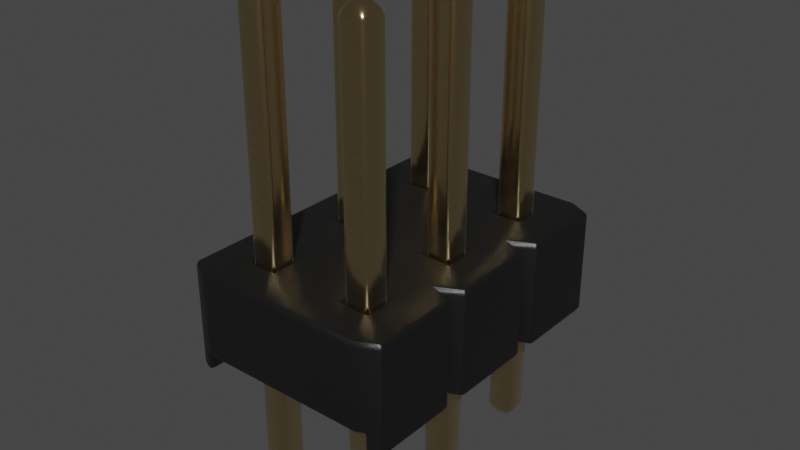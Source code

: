 # Source: PinHeader_2x3_P2.54mm_Drill1.1mm.blend  (saved by Blender 4.1.23; exported with 4.5.12 LTS)
import bpy
from mathutils import Matrix  # noqa: F401  (used for matrix-valued properties, if any)

bpy.ops.wm.read_factory_settings(use_empty=True)
scene = bpy.context.scene
scene.name = 'Scene'

# ---- collections
col_collection = bpy.data.collections.new('Collection'); scene.collection.children.link(col_collection)

# ---- materials (node trees are filled in below, after node groups)
mat_plastic_chip = bpy.data.materials.new('plastic_chip')
mat_plastic_chip.use_transparent_shadow = False
mat_plastic_chip.preview_render_type = 'CUBE'
mat_metal_goldpins_1 = bpy.data.materials.new('metal_goldpins_1')
mat_metal_goldpins_1.alpha_threshold = 0.0
mat_metal_goldpins_1.use_transparent_shadow = False
mat_metal_goldpins_1.preview_render_type = 'CUBE'
mat_metal_goldpins_1.diffuse_color = (0.5, 0.4018, 0.08046, 1.0)
mat_metal_goldpins_1.specular_color = (0.01, 0.05, 0.01)
mat_metal_goldpins_1.roughness = 0.5

# ---- node groups
ng_auto_smooth = bpy.data.node_groups.new('Auto Smooth', 'GeometryNodeTree')
_s = ng_auto_smooth.interface.new_socket(name='Geometry', in_out='OUTPUT', socket_type='NodeSocketGeometry')
_s = ng_auto_smooth.interface.new_socket(name='Geometry', in_out='INPUT', socket_type='NodeSocketGeometry')
_s = ng_auto_smooth.interface.new_socket(name='Angle', in_out='INPUT', socket_type='NodeSocketFloat')
_s.subtype = 'ANGLE'
_s.min_value = 0.0
_s.max_value = 3.142
ng_auto_smooth.is_modifier = True
_N = ng_auto_smooth.nodes; _L = ng_auto_smooth.links
n0 = _N.new('NodeGroupOutput'); n0.name = 'Group Output'; n0.location = (480, -100)
n1 = _N.new('NodeGroupInput'); n1.name = 'Group Input'; n1.location = (-420, -300)
n2 = _N.new('NodeGroupInput'); n2.name = 'Group Input.001'; n2.location = (-60, -100)
n3 = _N.new('GeometryNodeSetShadeSmooth'); n3.name = 'Set Shade Smooth'; n3.location = (120, -100)
n3.domain = 'EDGE'
n4 = _N.new('GeometryNodeSetShadeSmooth'); n4.name = 'Set Shade Smooth.001'; n4.location = (300, -100)
n5 = _N.new('GeometryNodeInputMeshEdgeAngle'); n5.name = 'Edge Angle'; n5.location = (-420, -220)
n6 = _N.new('GeometryNodeInputEdgeSmooth'); n6.name = 'Is Edge Smooth'; n6.location = (-60, -160)
n7 = _N.new('GeometryNodeInputShadeSmooth'); n7.name = 'Is Face Smooth'; n7.location = (-240, -340)
n8 = _N.new('FunctionNodeBooleanMath'); n8.name = 'Boolean Math'; n8.location = (-60, -220)
n9 = _N.new('FunctionNodeCompare'); n9.name = 'Compare'; n9.location = (-240, -180)
n9.operation = 'LESS_EQUAL'
_L.new(n5.outputs[0], n9.inputs[0])
_L.new(n4.outputs[0], n0.inputs[0])
_L.new(n1.outputs[1], n9.inputs[1])
_L.new(n9.outputs[0], n8.inputs[0])
_L.new(n7.outputs[0], n8.inputs[1])
_L.new(n2.outputs[0], n3.inputs[0])
_L.new(n6.outputs[0], n3.inputs[1])
_L.new(n3.outputs[0], n4.inputs[0])
_L.new(n8.outputs[0], n3.inputs[2])
n0.is_active_output = True

# ---- material node trees
mat_plastic_chip.use_nodes = True; mat_plastic_chip.node_tree.nodes.clear()
_N = mat_plastic_chip.node_tree.nodes; _L = mat_plastic_chip.node_tree.links
n0 = _N.new('ShaderNodeBsdfPrincipled'); n0.name = 'Principled BSDF'; n0.location = (10, 300)
n0.distribution = 'GGX'
n0.subsurface_method = 'BURLEY'
n0.inputs[0].default_value = (0.009312, 0.009312, 0.009312, 1.0)
n0.inputs[1].default_value = 0.1372
n0.inputs[2].default_value = 0.3706
n0.inputs[3].default_value = 1.45
n0.inputs[27].default_value = (0.0, 0.0, 0.0, 1.0)
n0.inputs[28].default_value = 1.0
n1 = _N.new('ShaderNodeOutputMaterial'); n1.name = 'Material Output'; n1.location = (300, 300)
n2 = _N.new('ShaderNodeTexNoise'); n2.name = 'Noise Texture'; n2.location = (-893, 54)
n2.inputs[2].default_value = 200.0
n2.inputs[3].default_value = 3.6
n2.inputs[4].default_value = 0.8375
n3 = _N.new('ShaderNodeBump'); n3.name = 'Bump'; n3.location = (-604, -53)
n3.inputs[0].default_value = 0.08
n3.inputs[1].default_value = 1.0
n3.inputs[2].default_value = 1.0
_L.new(n0.outputs[0], n1.inputs[0])
_L.new(n2.outputs[0], n3.inputs[3])
_L.new(n3.outputs[0], n0.inputs[5])
n1.is_active_output = True
mat_metal_goldpins_1.use_nodes = True; mat_metal_goldpins_1.node_tree.nodes.clear()
_N = mat_metal_goldpins_1.node_tree.nodes; _L = mat_metal_goldpins_1.node_tree.links
n0 = _N.new('ShaderNodeOutputMaterial'); n0.name = 'Material Output'; n0.location = (398, 300)
n1 = _N.new('ShaderNodeBsdfPrincipled'); n1.name = 'Principled BSDF'; n1.location = (108, 300)
n1.distribution = 'GGX'
n1.subsurface_method = 'BURLEY'
n1.inputs[1].default_value = 1.0
n1.inputs[2].default_value = 0.1841
n1.inputs[3].default_value = 1.45
n1.inputs[8].default_value = 1.0
n1.inputs[10].default_value = 0.02727
n1.inputs[13].default_value = 0.475
n1.inputs[20].default_value = 0.2891
n1.inputs[24].default_value = 0.03545
n1.inputs[27].default_value = (0.0, 0.0, 0.0, 1.0)
n1.inputs[28].default_value = 1.0
n2 = _N.new('ShaderNodeMapping'); n2.name = 'Mapping'; n2.location = (-783, 233)
n2.vector_type = 'VECTOR'
n2.inputs[3].default_value = (29.8, 40.0, 1.0)
n3 = _N.new('ShaderNodeTexCoord'); n3.name = 'Texture Coordinate'; n3.location = (-1071, 295)
n4 = _N.new('ShaderNodeTexNoise'); n4.name = 'Noise Texture'; n4.location = (-553, 188)
n4.inputs[3].default_value = 13.2
n4.inputs[4].default_value = 0.8833
n4.inputs[8].default_value = 4.0
n5 = _N.new('ShaderNodeValToRGB'); n5.name = 'ColorRamp'; n5.location = (-286, 264)
while len(n5.color_ramp.elements) > 1: n5.color_ramp.elements.remove(n5.color_ramp.elements[-1])
n5.color_ramp.elements[0].position = 0.3295; n5.color_ramp.elements[0].color = (0.9756, 0.7616, 0.4151, 1.0)
_e = n5.color_ramp.elements.new(0.8); _e.color = (0.2997, 0.2211, 0.05513, 1.0)
n6 = _N.new('ShaderNodeMix'); n6.name = 'Mix'; n6.location = (-62, 180)
n6.data_type = 'RGBA'
n6.inputs[0].default_value = 0.02727
n6.inputs[7].default_value = (0.5518, 0.2626, 0.03915, 1.0)
_L.new(n1.outputs[0], n0.inputs[0])
_L.new(n2.outputs[0], n4.inputs[0])
_L.new(n3.outputs[0], n2.inputs[0])
_L.new(n4.outputs[0], n5.inputs[0])
_L.new(n5.outputs[0], n6.inputs[6])
_L.new(n6.outputs[2], n1.inputs[0])
n0.is_active_output = True

# ---- world
world_world = bpy.data.worlds.new('World'); scene.world = world_world
world_world.use_nodes = True; world_world.node_tree.nodes.clear()
_N = world_world.node_tree.nodes; _L = world_world.node_tree.links
n0 = _N.new('ShaderNodeOutputWorld'); n0.name = 'World Output'; n0.location = (300, 300)
n1 = _N.new('ShaderNodeBackground'); n1.name = 'Background'; n1.location = (10, 300)
n1.inputs[0].default_value = (0.05088, 0.05088, 0.05088, 1.0)
_L.new(n1.outputs[0], n0.inputs[0])
n0.is_active_output = True
world_world.color = (0.05088, 0.05088, 0.05088)
world_world.use_sun_shadow = False
world_world.sun_shadow_jitter_overblur = 0.0

# ---- meshes
me_shape_9_indexedfaceset = bpy.data.meshes.new('SHAPE_9_IndexedFaceSet')
me_shape_9_indexedfaceset.from_pydata([(2.5, 0.1842, 0.3031), (2.5, 1.012, 0.3031), (2.5, 1.012, -1.303), (2.5, 0.1842, -1.303), (2.402, 1.012, 0.5), (2.402, 1.012, -1.5), (0.4016, 1.012, -1.5), (-0.4016, 1.012, -1.5), (-0.5, 1.012, -1.303), (-0.4016, 1.012, 0.5), (0.4016, 1.012, 0.5), (0.5, 1.012, 0.3031), (1.402, 1.012, 0.5), (0.126, 1.012, -0.874), (1.126, 1.012, -0.874), (0.874, 1.012, -0.874), (1.874, 1.012, -1.126), (2.126, 1.012, -1.126), (-0.5, 0.1842, 0.3031), (-0.4685, 0.1842, -1.366), (0.5, 0.1842, -1.303), (0.5, 0.1842, 0.3031), (1.874, 0.1842, 0.126), (1.126, 0.1842, -0.126), (0.126, 0.1842, -0.126), (-0.126, 0.1842, -0.126), (-0.126, 0.1842, -0.874), (0.126, 0.1842, -0.874), (1.874, 0.1842, -0.874), (-0.4016, 0.01181, 0.5), (0.4016, 0.01181, 0.5), (1.469, 0.01181, 0.3661), (1.402, 0.01181, 0.5), (2.469, 0.01181, 0.3661), (1.469, 0.01181, -1.366), (0.5315, 0.01181, -1.366), (0.5984, 0.01181, -1.5), (0.4685, 0.01181, -1.366), (0.4016, 0.01181, -1.5), (-0.4685, 0.01181, -1.366), (-0.4016, 0.01181, -1.5), (-0.5, 0.1842, -1.303), (-0.4685, 0.01181, 0.3661), (-0.5, 1.012, 0.3031), (0.5315, 0.1842, 0.3661), (0.5984, 0.01181, 0.5), (1.469, 0.1842, 0.3661), (1.5, 1.012, 0.3031), (1.5, 0.1842, 0.3031), (1.531, 0.1842, 0.3661), (1.598, 0.01181, 0.5), (1.598, 1.012, 0.5), (2.402, 0.01181, 0.5), (0.5, 1.012, -1.303), (0.5984, 1.012, -1.5), (1.5, 0.1842, -1.303), (1.5, 1.012, -1.303), (1.469, 0.1842, -1.366), (1.402, 0.01181, -1.5), (1.531, 0.01181, -1.366), (1.531, 0.1842, -1.366), (1.598, 1.012, -1.5), (1.598, 0.01181, -1.5), (2.469, 0.1842, -1.366), (2.469, 0.01181, -1.366), (2.402, 0.01181, -1.5), (0.5984, 1.012, 0.5), (1.402, 1.012, -1.5), (-0.4685, 0.1842, 0.3661), (0.4685, 0.1842, 0.3661), (0.4685, 0.01181, 0.3661), (0.5315, 0.01181, 0.3661), (2.469, 0.1842, 0.3661), (1.531, 0.01181, 0.3661), (0.4685, 0.1842, -1.366), (0.5315, 0.1842, -1.366), (0.126, 0.1842, 0.126), (0.126, 1.012, -0.126), (-0.126, 0.1842, 0.126), (0.126, 1.012, 0.126), (-0.126, 1.012, 0.126), (-0.126, 1.012, -0.126), (0.126, 1.012, -1.126), (-0.126, 1.012, -0.874), (-0.126, 0.1842, -1.126), (0.126, 0.1842, -1.126), (-0.126, 1.012, -1.126), (1.126, 1.012, 0.126), (1.126, 0.1842, 0.126), (0.874, 0.1842, -0.126), (0.874, 1.012, 0.126), (0.874, 0.1842, 0.126), (1.126, 1.012, -0.126), (0.874, 1.012, -0.126), (0.874, 0.1842, -0.874), (1.126, 0.1842, -0.874), (0.874, 0.1842, -1.126), (0.874, 1.012, -1.126), (1.126, 0.1842, -1.126), (1.126, 1.012, -1.126), (2.126, 0.1842, 0.126), (2.126, 1.012, 0.126), (2.126, 1.012, -0.126), (2.126, 0.1842, -0.126), (1.874, 1.012, 0.126), (1.874, 1.012, -0.126), (1.874, 0.1842, -0.126), (2.126, 0.1842, -0.874), (2.126, 1.012, -0.874), (2.126, 0.1842, -1.126), (1.874, 1.012, -0.874), (1.874, 0.1842, -1.126), (0.04724, -1.169, 0.04724), (-0.126, 3.295, -0.126), (-0.126, 3.295, 0.126), (-0.04724, 3.374, -0.04724), (0.04724, 3.374, -0.04724), (0.126, 3.295, -0.126), (-0.126, -1.091, -0.126), (0.04724, 3.374, 0.04724), (-0.04724, 3.374, 0.04724), (0.126, 3.295, 0.126), (-0.04724, -1.169, -0.04724), (0.04724, -1.169, -0.04724), (0.126, -1.091, -0.126), (-0.126, -1.091, 0.126), (-0.04724, -1.169, 0.04724), (0.126, -1.091, 0.126), (-0.126, 3.295, -0.874), (0.126, -1.091, -0.874), (0.126, 3.295, -0.874), (0.126, -1.091, -1.126), (-0.04724, 3.374, -1.047), (-0.04724, 3.374, -0.9528), (0.04724, 3.374, -0.9528), (0.04724, 3.374, -1.047), (-0.126, 3.295, -1.126), (0.126, 3.295, -1.126), (-0.126, -1.091, -1.126), (0.04724, -1.169, -1.047), (0.04724, -1.169, -0.9528), (-0.04724, -1.169, -0.9528), (-0.04724, -1.169, -1.047), (-0.126, -1.091, -0.874), (0.9528, -1.169, -0.04724), (0.9528, -1.169, 0.04724), (0.874, -1.091, -0.126), (0.874, -1.091, 0.126), (0.9528, 3.374, 0.04724), (0.9528, 3.374, -0.04724), (1.126, -1.091, 0.126), (0.874, 3.295, -0.126), (1.126, 3.295, 0.126), (0.874, 3.295, 0.126), (1.047, 3.374, 0.04724), (1.047, 3.374, -0.04724), (1.126, 3.295, -0.126), (1.126, -1.091, -0.126), (1.047, -1.169, -0.04724), (1.047, -1.169, 0.04724), (0.9528, -1.169, -1.047), (0.874, -1.091, -1.126), (0.874, 3.295, -0.874), (0.9528, 3.374, -1.047), (0.874, 3.295, -1.126), (0.874, -1.091, -0.874), (0.9528, 3.374, -0.9528), (1.047, 3.374, -0.9528), (1.126, 3.295, -1.126), (1.126, 3.295, -0.874), (1.047, 3.374, -1.047), (1.126, -1.091, -1.126), (1.047, -1.169, -1.047), (1.047, -1.169, -0.9528), (0.9528, -1.169, -0.9528), (1.126, -1.091, -0.874), (2.047, 3.374, 0.04724), (2.126, 3.295, -0.126), (1.874, -1.091, 0.126), (1.874, 3.295, 0.126), (2.126, 3.295, 0.126), (1.953, 3.374, 0.04724), (2.047, 3.374, -0.04724), (1.874, 3.295, -0.126), (1.953, 3.374, -0.04724), (1.953, -1.169, -0.04724), (2.047, -1.169, -0.04724), (2.126, -1.091, 0.126), (2.126, -1.091, -0.126), (1.874, -1.091, -0.126), (2.047, -1.169, 0.04724), (1.953, -1.169, 0.04724), (1.953, -1.169, -0.9528), (1.874, 3.295, -1.126), (2.126, 3.295, -0.874), (1.874, -1.091, -1.126), (2.126, 3.295, -1.126), (1.874, 3.295, -0.874), (1.953, 3.374, -1.047), (1.953, 3.374, -0.9528), (2.047, 3.374, -0.9528), (2.047, 3.374, -1.047), (2.047, -1.169, -1.047), (2.126, -1.091, -0.874), (2.126, -1.091, -1.126), (1.953, -1.169, -1.047), (2.047, -1.169, -0.9528), (1.874, -1.091, -0.874)], [], [(1, 3, 2), (1, 0, 3), (86, 7, 8), (83, 86, 8), (82, 6, 7), (82, 7, 86), (53, 6, 82), (13, 53, 82), (97, 54, 53), (43, 83, 8), (43, 81, 83), (15, 97, 53), (15, 53, 13), (77, 13, 83), (77, 83, 81), (77, 15, 13), (99, 67, 54), (99, 54, 97), (80, 81, 43), (9, 80, 43), (56, 67, 99), (14, 56, 99), (79, 80, 9), (16, 61, 56), (93, 15, 77), (11, 77, 79), (11, 93, 77), (10, 11, 79), (10, 79, 9), (17, 5, 61), (17, 61, 16), (110, 16, 56), (110, 56, 14), (92, 14, 15), (92, 15, 93), (90, 93, 11), (66, 90, 11), (2, 5, 17), (108, 2, 17), (87, 90, 66), (105, 14, 92), (105, 110, 14), (47, 105, 92), (47, 92, 87), (12, 87, 66), (12, 47, 87), (102, 110, 105), (102, 108, 110), (104, 105, 47), (51, 104, 47), (101, 104, 51), (1, 2, 108), (1, 108, 102), (1, 102, 101), (4, 1, 101), (4, 101, 51), (78, 68, 18), (25, 78, 18), (69, 78, 76), (69, 68, 78), (21, 69, 76), (24, 21, 76), (91, 44, 21), (26, 25, 18), (41, 26, 18), (89, 91, 21), (89, 21, 24), (88, 44, 91), (84, 41, 19), (84, 26, 41), (27, 24, 25), (27, 25, 26), (46, 44, 88), (48, 46, 88), (85, 84, 19), (23, 48, 88), (22, 49, 48), (94, 23, 89), (94, 89, 24), (94, 24, 27), (20, 27, 85), (20, 94, 27), (74, 85, 19), (74, 20, 85), (100, 49, 22), (106, 22, 48), (106, 48, 23), (96, 94, 20), (96, 20, 75), (95, 23, 94), (72, 49, 100), (0, 72, 100), (103, 0, 100), (28, 106, 23), (28, 23, 95), (55, 95, 98), (55, 28, 95), (57, 55, 98), (57, 98, 96), (57, 96, 75), (107, 106, 28), (107, 103, 106), (111, 55, 60), (111, 28, 55), (109, 111, 60), (3, 0, 103), (3, 103, 107), (3, 107, 109), (63, 109, 60), (63, 3, 109), (30, 29, 42), (70, 30, 42), (31, 45, 71), (31, 32, 45), (52, 50, 73), (33, 52, 73), (64, 59, 62), (65, 64, 62), (58, 34, 35), (58, 35, 36), (38, 37, 39), (38, 39, 40), (43, 8, 41), (43, 41, 18), (68, 42, 29), (43, 18, 68), (9, 43, 68), (9, 68, 29), (69, 30, 70), (10, 30, 69), (11, 69, 21), (11, 10, 69), (44, 71, 45), (11, 21, 44), (66, 11, 44), (66, 44, 45), (46, 32, 31), (12, 32, 46), (47, 46, 48), (47, 12, 46), (49, 73, 50), (47, 48, 49), (51, 47, 49), (51, 49, 50), (72, 52, 33), (4, 52, 72), (1, 72, 0), (1, 4, 72), (19, 41, 8), (19, 8, 7), (40, 39, 19), (40, 19, 7), (74, 6, 53), (38, 6, 74), (20, 74, 53), (37, 38, 74), (75, 20, 53), (75, 53, 54), (36, 35, 75), (36, 75, 54), (57, 67, 56), (58, 67, 57), (55, 57, 56), (34, 58, 57), (60, 55, 56), (60, 56, 61), (62, 59, 60), (62, 60, 61), (63, 5, 2), (65, 5, 63), (3, 63, 2), (64, 65, 63), (52, 4, 51), (52, 51, 50), (32, 12, 66), (32, 66, 45), (29, 10, 9), (30, 10, 29), (65, 61, 5), (62, 61, 65), (36, 54, 67), (36, 67, 58), (40, 7, 6), (40, 6, 38), (70, 42, 68), (69, 70, 68), (31, 71, 44), (46, 31, 44), (33, 73, 49), (72, 33, 49), (74, 19, 39), (37, 74, 39), (57, 75, 35), (34, 57, 35), (63, 60, 59), (64, 63, 59), (79, 77, 24), (79, 24, 76), (80, 79, 76), (80, 76, 78), (81, 80, 78), (81, 78, 25), (24, 77, 81), (24, 81, 25), (13, 82, 85), (13, 85, 27), (83, 13, 27), (83, 27, 26), (86, 83, 26), (86, 26, 84), (85, 82, 86), (85, 86, 84), (87, 92, 23), (87, 23, 88), (90, 87, 88), (90, 88, 91), (93, 90, 91), (93, 91, 89), (23, 92, 93), (23, 93, 89), (14, 99, 98), (14, 98, 95), (15, 14, 95), (15, 95, 94), (97, 15, 94), (97, 94, 96), (98, 99, 97), (98, 97, 96), (101, 102, 103), (101, 103, 100), (104, 101, 100), (104, 100, 22), (105, 104, 22), (105, 22, 106), (103, 102, 105), (103, 105, 106), (108, 17, 109), (108, 109, 107), (110, 108, 107), (110, 107, 28), (16, 110, 28), (16, 28, 111), (109, 17, 16), (109, 16, 111), (119, 116, 115, 120), (127, 124, 117, 121), (117, 124, 118, 113), (128, 136, 138, 143), (121, 114, 125, 127), (139, 140, 141, 142), (119, 121, 117, 116), (126, 125, 118, 122), (117, 113, 115, 116), (123, 122, 118, 124), (125, 126, 112, 127), (179, 181, 184, 183), (178, 191, 190, 187), (130, 134, 133, 128), (134, 135, 132, 133), (129, 131, 137, 130), (137, 131, 138, 136), (153, 151, 146, 147), (130, 128, 143, 129), (158, 159, 145, 144), (134, 130, 137, 135), (137, 136, 132, 135), (152, 154, 148, 153), (139, 131, 129, 140), (172, 160, 161, 171), (143, 141, 140, 129), (172, 171, 175, 173), (154, 152, 156, 155), (154, 155, 149, 148), (150, 157, 156, 152), (156, 157, 146, 151), (175, 171, 168, 169), (152, 153, 147, 150), (172, 173, 174, 160), (153, 148, 149, 151), (156, 151, 149, 155), (158, 157, 150, 159), (158, 144, 146, 157), (147, 145, 159, 150), (168, 164, 163, 170), (121, 119, 120, 114), (169, 167, 166, 162), (167, 170, 163, 166), (114, 113, 118, 125), (168, 171, 161, 164), (179, 183, 189, 178), (169, 162, 165, 175), (186, 190, 191, 185), (162, 166, 163, 164), (167, 169, 168, 170), (180, 176, 181, 179), (174, 165, 161, 160), (191, 178, 189, 185), (196, 193, 198, 201), (165, 174, 173, 175), (176, 180, 177, 182), (176, 182, 184, 181), (187, 188, 177, 180), (177, 188, 189, 183), (197, 193, 195, 207), (180, 179, 178, 187), (202, 206, 192, 205), (128, 133, 132, 136), (202, 205, 195, 204), (186, 185, 189, 188), (141, 143, 138, 142), (186, 188, 187, 190), (194, 200, 199, 197), (123, 124, 127, 112), (177, 183, 184, 182), (200, 201, 198, 199), (203, 204, 196, 194), (194, 197, 207, 203), (197, 199, 198, 193), (123, 112, 126, 122), (162, 164, 161, 165), (200, 194, 196, 201), (139, 142, 138, 131), (114, 120, 115, 113), (202, 204, 203, 206), (192, 207, 195, 205), (207, 192, 206, 203), (145, 147, 146, 144), (196, 204, 195, 193)])
me_shape_9_indexedfaceset.polygons.foreach_set('use_smooth', [True] * 328)
me_shape_9_indexedfaceset.polygons.foreach_set('material_index', [0, 0, 0, 0, 0, 0, 0, 0, 0, 0, 0, 0, 0, 0, 0, 0, 0, 0, 0, 0, 0, 0, 0, 0, 0, 0, 0, 0, 0, 0, 0, 0, 0, 0, 0, 0, 0, 0, 0, 0, 0, 0, 0, 0, 0, 0, 0, 0, 0, 0, 0, 0, 0, 0, 0, 0, 0, 0, 0, 0, 0, 0, 0, 0, 0, 0, 0, 0, 0, 0, 0, 0, 0, 0, 0, 0, 0, 0, 0, 0, 0, 0, 0, 0, 0, 0, 0, 0, 0, 0, 0, 0, 0, 0, 0, 0, 0, 0, 0, 0, 0, 0, 0, 0, 0, 0, 0, 0, 0, 0, 0, 0, 0, 0, 0, 0, 0, 0, 0, 0, 0, 0, 0, 0, 0, 0, 0, 0, 0, 0, 0, 0, 0, 0, 0, 0, 0, 0, 0, 0, 0, 0, 0, 0, 0, 0, 0, 0, 0, 0, 0, 0, 0, 0, 0, 0, 0, 0, 0, 0, 0, 0, 0, 0, 0, 0, 0, 0, 0, 0, 0, 0, 0, 0, 0, 0, 0, 0, 0, 0, 0, 0, 0, 0, 0, 0, 0, 0, 0, 0, 0, 0, 0, 0, 0, 0, 0, 0, 0, 0, 0, 0, 0, 0, 0, 0, 0, 0, 0, 0, 0, 0, 0, 0, 0, 0, 0, 0, 0, 0, 0, 0, 0, 0, 0, 0, 0, 0, 0, 0, 0, 0, 0, 0, 0, 0, 0, 0, 0, 0, 0, 0, 0, 0, 1, 1, 1, 1, 1, 1, 1, 1, 1, 1, 1, 1, 1, 1, 1, 1, 1, 1, 1, 1, 1, 1, 1, 1, 1, 1, 1, 1, 1, 1, 1, 1, 1, 1, 1, 1, 1, 1, 1, 1, 1, 1, 1, 1, 1, 1, 1, 1, 1, 1, 1, 1, 1, 1, 1, 1, 1, 1, 1, 1, 1, 1, 1, 1, 1, 1, 1, 1, 1, 1, 1, 1, 1, 1, 1, 1, 1, 1, 1, 1, 1, 1, 1, 1])
_k = set([(113, 118), (114, 125), (117, 124), (121, 127), (128, 143), (129, 130), (131, 137), (136, 138), (146, 151), (147, 153), (150, 152), (156, 157), (161, 164), (162, 165), (168, 171), (169, 175), (177, 188), (178, 179), (180, 187), (183, 189), (193, 195), (194, 203), (196, 204), (197, 207)])
me_shape_9_indexedfaceset.attributes.new('sharp_edge', 'BOOLEAN', 'EDGE').data.foreach_set('value', [ (min(e.vertices), max(e.vertices)) in _k for e in me_shape_9_indexedfaceset.edges])
_uv = me_shape_9_indexedfaceset.uv_layers.new(name='UVMap')
_uv.uv.foreach_set('vector', [1.0, 1.0, 0.0, 0.0, 0.0, 1.0, 1.0, 1.0, 1.0, 0.0, 0.0, 0.0, 0.1247, 0.187, 0.03281, 0.0, 0.0, 0.09843, 0.1247, 0.313, 0.1247, 0.187, 0.0, 0.09843, 0.2087, 0.187, 0.3005, 0.0, 0.03281, 0.0, 0.2087, 0.187, 0.03281, 0.0, 0.1247, 0.187, 0.3333, 0.09843, 0.3005, 0.0, 0.2087, 0.187, 0.2087, 0.313, 0.3333, 0.09843, 0.2087, 0.187, 0.458, 0.187, 0.3661, 0.0, 0.3333, 0.09843, 0.0, 0.9016, 0.1247, 0.313, 0.0, 0.09843, 0.0, 0.9016, 0.1247, 0.687, 0.1247, 0.313, 0.458, 0.313, 0.458, 0.187, 0.3333, 0.09843, 0.458, 0.313, 0.3333, 0.09843, 0.2087, 0.313, 0.2087, 0.687, 0.2087, 0.313, 0.1247, 0.313, 0.2087, 0.687, 0.1247, 0.313, 0.1247, 0.687, 0.2087, 0.687, 0.458, 0.313, 0.2087, 0.313, 0.542, 0.187, 0.6339, 0.0, 0.3661, 0.0, 0.542, 0.187, 0.3661, 0.0, 0.458, 0.187, 0.1247, 0.813, 0.1247, 0.687, 0.0, 0.9016, 0.03281, 1.0, 0.1247, 0.813, 0.0, 0.9016, 0.6667, 0.09843, 0.6339, 0.0, 0.542, 0.187, 0.542, 0.313, 0.6667, 0.09843, 0.542, 0.187, 0.2087, 0.813, 0.1247, 0.813, 0.03281, 1.0, 0.7913, 0.187, 0.6995, 0.0, 0.6667, 0.09843, 0.458, 0.687, 0.458, 0.313, 0.2087, 0.687, 0.3333, 0.9016, 0.2087, 0.687, 0.2087, 0.813, 0.3333, 0.9016, 0.458, 0.687, 0.2087, 0.687, 0.3005, 1.0, 0.3333, 0.9016, 0.2087, 0.813, 0.3005, 1.0, 0.2087, 0.813, 0.03281, 1.0, 0.8753, 0.187, 0.9672, 0.0, 0.6995, 0.0, 0.8753, 0.187, 0.6995, 0.0, 0.7913, 0.187, 0.7913, 0.313, 0.7913, 0.187, 0.6667, 0.09843, 0.7913, 0.313, 0.6667, 0.09843, 0.542, 0.313, 0.542, 0.687, 0.542, 0.313, 0.458, 0.313, 0.542, 0.687, 0.458, 0.313, 0.458, 0.687, 0.458, 0.813, 0.458, 0.687, 0.3333, 0.9016, 0.3661, 1.0, 0.458, 0.813, 0.3333, 0.9016, 1.0, 0.09843, 0.9672, 0.0, 0.8753, 0.187, 0.8753, 0.313, 1.0, 0.09843, 0.8753, 0.187, 0.542, 0.813, 0.458, 0.813, 0.3661, 1.0, 0.7913, 0.687, 0.542, 0.313, 0.542, 0.687, 0.7913, 0.687, 0.7913, 0.313, 0.542, 0.313, 0.6667, 0.9016, 0.7913, 0.687, 0.542, 0.687, 0.6667, 0.9016, 0.542, 0.687, 0.542, 0.813, 0.6339, 1.0, 0.542, 0.813, 0.3661, 1.0, 0.6339, 1.0, 0.6667, 0.9016, 0.542, 0.813, 0.8753, 0.687, 0.7913, 0.313, 0.7913, 0.687, 0.8753, 0.687, 0.8753, 0.313, 0.7913, 0.313, 0.7913, 0.813, 0.7913, 0.687, 0.6667, 0.9016, 0.6995, 1.0, 0.7913, 0.813, 0.6667, 0.9016, 0.8753, 0.813, 0.7913, 0.813, 0.6995, 1.0, 1.0, 0.9016, 1.0, 0.09843, 0.8753, 0.313, 1.0, 0.9016, 0.8753, 0.313, 0.8753, 0.687, 1.0, 0.9016, 0.8753, 0.687, 0.8753, 0.813, 0.9672, 1.0, 1.0, 0.9016, 0.8753, 0.813, 0.9672, 1.0, 0.8753, 0.813, 0.6995, 1.0, 0.1247, 0.8614, 0.0105, 1.0, 0.0, 0.9636, 0.1247, 0.7159, 0.1247, 0.8614, 0.0, 0.9636, 0.3228, 1.0, 0.1247, 0.8614, 0.2087, 0.8614, 0.3228, 1.0, 0.0105, 1.0, 0.1247, 0.8614, 0.3333, 0.9636, 0.3228, 1.0, 0.2087, 0.8614, 0.2087, 0.7159, 0.3333, 0.9636, 0.2087, 0.8614, 0.458, 0.8614, 0.3438, 1.0, 0.3333, 0.9636, 0.1247, 0.2841, 0.1247, 0.7159, 0.0, 0.9636, 0.0, 0.03636, 0.1247, 0.2841, 0.0, 0.9636, 0.458, 0.7159, 0.458, 0.8614, 0.3333, 0.9636, 0.458, 0.7159, 0.3333, 0.9636, 0.2087, 0.7159, 0.542, 0.8614, 0.3438, 1.0, 0.458, 0.8614, 0.1247, 0.1386, 0.0, 0.03636, 0.0105, 0.0, 0.1247, 0.1386, 0.1247, 0.2841, 0.0, 0.03636, 0.2087, 0.2841, 0.2087, 0.7159, 0.1247, 0.7159, 0.2087, 0.2841, 0.1247, 0.7159, 0.1247, 0.2841, 0.6562, 1.0, 0.3438, 1.0, 0.542, 0.8614, 0.6667, 0.9636, 0.6562, 1.0, 0.542, 0.8614, 0.2087, 0.1386, 0.1247, 0.1386, 0.0105, 0.0, 0.542, 0.7159, 0.6667, 0.9636, 0.542, 0.8614, 0.7913, 0.8614, 0.6772, 1.0, 0.6667, 0.9636, 0.458, 0.2841, 0.542, 0.7159, 0.458, 0.7159, 0.458, 0.2841, 0.458, 0.7159, 0.2087, 0.7159, 0.458, 0.2841, 0.2087, 0.7159, 0.2087, 0.2841, 0.3333, 0.03636, 0.2087, 0.2841, 0.2087, 0.1386, 0.3333, 0.03636, 0.458, 0.2841, 0.2087, 0.2841, 0.3228, 0.0, 0.2087, 0.1386, 0.0105, 0.0, 0.3228, 0.0, 0.3333, 0.03636, 0.2087, 0.1386, 0.8753, 0.8614, 0.6772, 1.0, 0.7913, 0.8614, 0.7913, 0.7159, 0.7913, 0.8614, 0.6667, 0.9636, 0.7913, 0.7159, 0.6667, 0.9636, 0.542, 0.7159, 0.458, 0.1386, 0.458, 0.2841, 0.3333, 0.03636, 0.458, 0.1386, 0.3333, 0.03636, 0.3438, 0.0, 0.542, 0.2841, 0.542, 0.7159, 0.458, 0.2841, 0.9895, 1.0, 0.6772, 1.0, 0.8753, 0.8614, 1.0, 0.9636, 0.9895, 1.0, 0.8753, 0.8614, 0.8753, 0.7159, 1.0, 0.9636, 0.8753, 0.8614, 0.7913, 0.2841, 0.7913, 0.7159, 0.542, 0.7159, 0.7913, 0.2841, 0.542, 0.7159, 0.542, 0.2841, 0.6667, 0.03636, 0.542, 0.2841, 0.542, 0.1386, 0.6667, 0.03636, 0.7913, 0.2841, 0.542, 0.2841, 0.6562, 0.0, 0.6667, 0.03636, 0.542, 0.1386, 0.6562, 0.0, 0.542, 0.1386, 0.458, 0.1386, 0.6562, 0.0, 0.458, 0.1386, 0.3438, 0.0, 0.8753, 0.2841, 0.7913, 0.7159, 0.7913, 0.2841, 0.8753, 0.2841, 0.8753, 0.7159, 0.7913, 0.7159, 0.7913, 0.1386, 0.6667, 0.03636, 0.6772, 0.0, 0.7913, 0.1386, 0.7913, 0.2841, 0.6667, 0.03636, 0.8753, 0.1386, 0.7913, 0.1386, 0.6772, 0.0, 1.0, 0.03636, 1.0, 0.9636, 0.8753, 0.7159, 1.0, 0.03636, 0.8753, 0.7159, 0.8753, 0.2841, 1.0, 0.03636, 0.8753, 0.2841, 0.8753, 0.1386, 0.9895, 0.0, 0.8753, 0.1386, 0.6772, 0.0, 0.9895, 0.0, 1.0, 0.03636, 0.8753, 0.1386, 0.9286, 1.0, 0.07143, 1.0, 0.0, 0.0, 1.0, 0.0, 0.9286, 1.0, 0.0, 0.0, 1.0, 0.0, 0.07143, 1.0, 0.0, 0.0, 1.0, 0.0, 0.9286, 1.0, 0.07143, 1.0, 0.9286, 1.0, 0.07143, 1.0, 0.0, 0.0, 1.0, 0.0, 0.9286, 1.0, 0.0, 0.0, 1.0, 1.0, 0.0, 1.0, 0.07143, 0.0, 0.9286, 0.0, 1.0, 1.0, 0.07143, 0.0, 0.9286, 0.0, 1.0, 1.0, 0.0, 1.0, 0.9286, 0.0, 0.0, 1.0, 0.07143, 0.0, 0.9286, 0.0, 1.0, 1.0, 0.0, 1.0, 0.9286, 0.0, 0.0, 1.0, 0.07143, 0.0, 1.0, 1.0, 0.0, 1.0, 0.0, 0.0, 1.0, 1.0, 0.0, 0.0, 1.0, 0.0, 0.1724, 0.32, 0.0, 0.32, 0.0, 1.0, 1.0, 0.0, 0.1724, 0.0, 0.1724, 0.32, 1.0, 1.0, 1.0, 0.0, 0.1724, 0.32, 1.0, 1.0, 0.1724, 0.32, 0.0, 1.0, 0.1724, 0.32, 0.0, 1.0, 0.0, 0.32, 1.0, 1.0, 0.0, 1.0, 0.1724, 0.32, 1.0, 0.0, 0.1724, 0.32, 0.1724, 0.0, 1.0, 0.0, 1.0, 1.0, 0.1724, 0.32, 0.1724, 0.32, 0.0, 0.32, 0.0, 1.0, 1.0, 0.0, 0.1724, 0.0, 0.1724, 0.32, 1.0, 1.0, 1.0, 0.0, 0.1724, 0.32, 1.0, 1.0, 0.1724, 0.32, 0.0, 1.0, 0.1724, 0.32, 0.0, 1.0, 0.0, 0.32, 1.0, 1.0, 0.0, 1.0, 0.1724, 0.32, 1.0, 0.0, 0.1724, 0.32, 0.1724, 0.0, 1.0, 0.0, 1.0, 1.0, 0.1724, 0.32, 0.1724, 0.32, 0.0, 0.32, 0.0, 1.0, 1.0, 0.0, 0.1724, 0.0, 0.1724, 0.32, 1.0, 1.0, 1.0, 0.0, 0.1724, 0.32, 1.0, 1.0, 0.1724, 0.32, 0.0, 1.0, 0.1724, 0.32, 0.0, 1.0, 0.0, 0.32, 1.0, 1.0, 0.0, 1.0, 0.1724, 0.32, 1.0, 0.0, 0.1724, 0.32, 0.1724, 0.0, 1.0, 0.0, 1.0, 1.0, 0.1724, 0.32, 0.1724, 0.68, 0.1724, 1.0, 1.0, 1.0, 0.1724, 0.68, 1.0, 1.0, 1.0, 0.0, 0.0, 0.0, 0.0, 0.68, 0.1724, 0.68, 0.0, 0.0, 0.1724, 0.68, 1.0, 0.0, 0.1724, 0.68, 1.0, 0.0, 1.0, 1.0, 0.0, 0.0, 1.0, 0.0, 0.1724, 0.68, 0.1724, 1.0, 0.1724, 0.68, 1.0, 1.0, 0.0, 0.68, 0.0, 0.0, 0.1724, 0.68, 0.1724, 0.68, 0.1724, 1.0, 1.0, 1.0, 0.1724, 0.68, 1.0, 1.0, 1.0, 0.0, 0.0, 0.0, 0.0, 0.68, 0.1724, 0.68, 0.0, 0.0, 0.1724, 0.68, 1.0, 0.0, 0.1724, 0.68, 1.0, 0.0, 1.0, 1.0, 0.0, 0.0, 1.0, 0.0, 0.1724, 0.68, 0.1724, 1.0, 0.1724, 0.68, 1.0, 1.0, 0.0, 0.68, 0.0, 0.0, 0.1724, 0.68, 0.1724, 0.68, 0.1724, 1.0, 1.0, 1.0, 0.1724, 0.68, 1.0, 1.0, 1.0, 0.0, 0.0, 0.0, 0.0, 0.68, 0.1724, 0.68, 0.0, 0.0, 0.1724, 0.68, 1.0, 0.0, 0.1724, 0.68, 1.0, 0.0, 1.0, 1.0, 0.0, 0.0, 1.0, 0.0, 0.1724, 0.68, 0.1724, 1.0, 0.1724, 0.68, 1.0, 1.0, 0.0, 0.68, 0.0, 0.0, 0.1724, 0.68, 0.0, 1.0, 1.0, 1.0, 1.0, 0.0, 0.0, 1.0, 1.0, 0.0, 0.0, 0.0, 0.0, 1.0, 1.0, 1.0, 1.0, 0.0, 0.0, 1.0, 1.0, 0.0, 0.0, 0.0, 0.0, 0.0, 1.0, 1.0, 1.0, 0.0, 0.0, 1.0, 1.0, 1.0, 0.0, 0.0, 0.0, 1.0, 1.0, 0.0, 1.0, 1.0, 0.0, 0.0, 1.0, 0.0, 0.0, 1.0, 0.0, 0.0, 1.0, 0.0, 1.0, 1.0, 0.0, 0.0, 1.0, 1.0, 0.0, 1.0, 0.0, 0.0, 1.0, 0.0, 1.0, 1.0, 0.0, 0.0, 1.0, 1.0, 0.0, 1.0, 1.0, 0.0, 0.0, 0.0, 0.0, 1.0, 1.0, 1.0, 1.0, 0.0, 0.0, 1.0, 1.0, 0.0, 0.0, 0.0, 0.0, 1.0, 1.0, 1.0, 1.0, 0.0, 0.0, 1.0, 1.0, 0.0, 0.0, 0.0, 0.0, 1.0, 1.0, 1.0, 1.0, 0.0, 0.0, 1.0, 1.0, 1.0, 0.0, 1.0, 0.0, 0.0, 1.0, 0.0, 1.0, 1.0, 0.0, 0.0, 1.0, 1.0, 0.0, 1.0, 0.0, 0.0, 1.0, 0.0, 1.0, 1.0, 0.0, 0.0, 1.0, 1.0, 0.0, 1.0, 0.0, 0.0, 1.0, 0.0, 1.0, 1.0, 0.0, 0.0, 1.0, 1.0, 1.0, 0.0, 0.0, 0.0, 1.0, 1.0, 0.0, 0.0, 0.0, 1.0, 1.0, 0.0, 1.0, 1.0, 0.0, 1.0, 1.0, 0.0, 0.0, 1.0, 0.0, 0.0, 1.0, 0.0, 1.0, 1.0, 0.0, 1.0, 1.0, 0.0, 0.0, 1.0, 0.0, 0.0, 0.0, 1.0, 1.0, 1.0, 1.0, 0.0, 0.0, 1.0, 1.0, 0.0, 0.0, 0.0, 1.0, 1.0, 1.0, 0.0, 0.0, 0.0, 1.0, 1.0, 0.0, 0.0, 0.0, 1.0, 1.0, 0.0, 1.0, 1.0, 0.0, 1.0, 1.0, 0.0, 0.0, 1.0, 0.0, 0.0, 1.0, 0.0, 1.0, 1.0, 0.0, 1.0, 1.0, 0.0, 0.0, 1.0, 0.0, 0.0, 0.0, 1.0, 1.0, 1.0, 1.0, 0.0, 0.0, 1.0, 1.0, 0.0, 0.0, 0.0, 1.0, 1.0, 1.0, 0.0, 0.0, 0.0, 1.0, 1.0, 0.0, 0.0, 0.0, 1.0, 1.0, 0.0, 1.0, 1.0, 0.0, 1.0, 1.0, 0.0, 0.0, 1.0, 0.0, 0.0, 1.0, 0.0, 1.0, 1.0, 0.0, 1.0, 1.0, 0.0, 0.0, 1.0, 0.0, 0.0, 0.0, 1.0, 1.0, 1.0, 1.0, 0.0, 0.0, 1.0, 1.0, 0.0, 0.0, 0.0, 1.0, 1.0, 1.0, 0.0, 0.0, 0.0, 1.0, 1.0, 0.0, 0.0, 0.0, 1.0, 1.0, 0.0, 1.0, 1.0, 0.0, 1.0, 1.0, 0.0, 0.0, 1.0, 0.0, 0.0, 1.0, 0.0, 1.0, 1.0, 0.0, 1.0, 1.0, 0.0, 0.0, 1.0, 0.0, 0.0, 0.0, 1.0, 1.0, 1.0, 1.0, 0.0, 0.0, 1.0, 1.0, 0.0, 0.0, 0.0, 1.0, 1.0, 1.0, 0.0, 0.0, 0.0, 1.0, 1.0, 0.0, 0.0, 0.0, 1.0, 1.0, 0.0, 1.0, 1.0, 0.0, 1.0, 1.0, 0.0, 0.0, 1.0, 0.0, 0.0, 1.0, 0.0, 1.0, 1.0, 0.0, 1.0, 1.0, 0.0, 0.0, 1.0, 0.0, 0.0, 0.0, 1.0, 1.0, 1.0, 1.0, 0.0, 0.0, 1.0, 1.0, 0.0, 0.0, 0.0, 1.0, 1.0, 1.0, 0.0, 0.0, 0.0, 1.0, 1.0, 0.0, 0.0, 0.0, 1.0, 1.0, 0.0, 1.0, 1.0, 0.0, 1.0, 1.0, 0.0, 0.0, 1.0, 0.0, 0.0, 1.0, 0.0, 1.0, 1.0, 0.0, 1.0, 1.0, 0.0, 0.0, 1.0, 0.0, 0.0, 0.0, 1.0, 1.0, 1.0, 1.0, 0.0, 0.0, 1.0, 1.0, 0.0, 0.0, 0.0, 1.0, 1.0, 1.0, 0.0, 0.0, 0.0, 0.0, 1.0, 1.0, 1.0, 1.0, 0.0, 0.0, 0.0, 0.0, 1.0, 0.0, 1.0, 1.0, 1.0, 1.0, 0.0, 0.0, 0.0, 0.0, 1.0, 0.0, 0.0, 1.0, 0.0, 1.0, 1.0, 0.0, 1.0, 0.0, 0.0, 1.0, 0.0, 1.0, 1.0, 1.0, 0.0, 1.0, 1.0, 0.0, 1.0, 0.0, 0.0, 0.6875, 0.0, 1.0, 1.0, 0.0, 1.0, 0.3125, 0.0, 0.6875, 1.0, 1.0, 0.0, 0.0, 0.0, 0.3125, 1.0, 1.0, 0.0, 0.0, 0.0, 0.3125, 1.0, 0.6875, 1.0, 0.6875, 1.0, 0.3125, 1.0, 0.0, 0.0, 1.0, 0.0, 0.0, 1.0, 0.3125, 0.0, 0.6875, 0.0, 1.0, 1.0, 1.0, 0.0, 0.6875, 1.0, 0.3125, 1.0, 0.0, 0.0, 0.0, 1.0, 0.3125, 0.0, 0.6875, 0.0, 1.0, 1.0, 1.0, 1.0, 0.6875, 0.0, 0.3125, 0.0, 0.0, 1.0, 1.0, 1.0, 1.0, 0.0, 0.0, 0.0, 0.0, 1.0, 1.0, 1.0, 1.0, 0.0, 0.0, 0.0, 0.0, 1.0, 0.0, 1.0, 1.0, 1.0, 1.0, 0.0, 0.0, 0.0, 0.0, 1.0, 0.0, 0.0, 1.0, 0.0, 1.0, 1.0, 0.0, 1.0, 0.0, 0.0, 1.0, 0.0, 1.0, 1.0, 1.0, 0.0, 1.0, 1.0, 0.0, 1.0, 0.0, 0.0, 0.6875, 0.0, 1.0, 1.0, 0.0, 1.0, 0.3125, 0.0, 1.0, 0.0, 0.0, 0.0, 0.3125, 1.0, 0.6875, 1.0, 1.0, 1.0, 0.6875, 0.0, 0.3125, 0.0, 0.0, 1.0, 0.3125, 0.0, 0.0, 1.0, 1.0, 1.0, 0.6875, 0.0, 0.6875, 1.0, 0.3125, 1.0, 0.0, 0.0, 1.0, 0.0, 0.0, 1.0, 0.3125, 0.0, 0.6875, 0.0, 1.0, 1.0, 0.3125, 0.0, 0.0, 1.0, 1.0, 1.0, 0.6875, 0.0, 0.6875, 0.0, 1.0, 1.0, 0.0, 1.0, 0.3125, 0.0, 1.0, 1.0, 1.0, 0.0, 0.0, 0.0, 0.0, 1.0, 1.0, 1.0, 1.0, 0.0, 0.0, 0.0, 0.0, 1.0, 0.0, 1.0, 1.0, 1.0, 1.0, 0.0, 0.0, 0.0, 1.0, 1.0, 1.0, 0.0, 0.0, 0.0, 0.0, 1.0, 0.0, 1.0, 0.0, 0.0, 1.0, 0.0, 1.0, 1.0, 1.0, 0.0, 1.0, 1.0, 0.0, 1.0, 0.0, 0.0, 1.0, 0.0, 0.6875, 1.0, 0.3125, 1.0, 0.0, 0.0, 1.0, 0.0, 0.0, 0.0, 0.3125, 1.0, 0.6875, 1.0, 0.3125, 0.0, 0.0, 1.0, 1.0, 1.0, 0.6875, 0.0, 0.6875, 1.0, 0.3125, 1.0, 0.0, 0.0, 1.0, 0.0, 0.0, 1.0, 0.3125, 0.0, 0.6875, 0.0, 1.0, 1.0, 1.0, 0.0, 0.0, 0.0, 0.3125, 1.0, 0.6875, 1.0, 1.0, 1.0, 0.6875, 0.0, 0.3125, 0.0, 0.0, 1.0, 1.0, 1.0, 0.6875, 0.0, 0.3125, 0.0, 0.0, 1.0, 1.0, 1.0, 1.0, 0.0, 0.0, 0.0, 0.0, 1.0, 0.0, 1.0, 0.0, 0.0, 1.0, 0.0, 1.0, 1.0, 0.0, 1.0, 1.0, 1.0, 1.0, 0.0, 0.0, 0.0, 0.0, 1.0, 0.0, 0.0, 1.0, 0.0, 1.0, 1.0, 0.0, 1.0, 0.0, 0.0, 1.0, 0.0, 1.0, 1.0, 1.0, 0.0, 1.0, 1.0, 0.0, 1.0, 0.0, 0.0, 1.0, 0.0, 0.6875, 1.0, 0.3125, 1.0, 0.0, 0.0, 0.6875, 0.0, 1.0, 1.0, 0.0, 1.0, 0.3125, 0.0, 1.0, 1.0, 0.6875, 0.0, 0.3125, 0.0, 0.0, 1.0, 0.6875, 1.0, 1.0, 0.0, 0.0, 0.0, 0.3125, 1.0, 0.6875, 1.0, 1.0, 0.0, 0.0, 0.0, 0.3125, 1.0, 1.0, 0.0, 0.0, 0.0, 0.3125, 1.0, 0.6875, 1.0, 0.0, 1.0, 0.3125, 0.0, 0.6875, 0.0, 1.0, 1.0, 0.6875, 0.0, 1.0, 1.0, 0.0, 1.0, 0.3125, 0.0, 1.0, 1.0, 1.0, 0.0, 0.0, 0.0, 0.0, 1.0, 1.0, 1.0, 1.0, 0.0, 0.0, 0.0, 0.0, 1.0, 0.0, 1.0, 1.0, 1.0, 1.0, 0.0, 0.0, 0.0, 0.0, 1.0, 0.0, 0.0, 1.0, 0.0, 1.0, 1.0, 0.0, 1.0, 0.0, 0.0, 1.0, 0.0, 1.0, 1.0, 1.0, 0.0, 1.0, 1.0, 0.0, 1.0, 0.0, 0.0, 1.0, 0.0, 0.6875, 1.0, 0.3125, 1.0, 0.0, 0.0, 0.6875, 1.0, 0.3125, 1.0, 0.0, 0.0, 1.0, 0.0, 0.6875, 1.0, 0.3125, 1.0, 0.0, 0.0, 1.0, 0.0, 0.6875, 1.0, 1.0, 0.0, 0.0, 0.0, 0.3125, 1.0, 0.3125, 0.0, 0.0, 1.0, 1.0, 1.0, 0.6875, 0.0, 1.0, 1.0, 0.6875, 0.0, 0.3125, 0.0, 0.0, 1.0, 0.3125, 0.0, 0.0, 1.0, 1.0, 1.0, 0.6875, 0.0, 1.0, 0.0, 0.0, 0.0, 0.3125, 1.0, 0.6875, 1.0, 1.0, 1.0, 1.0, 0.0, 0.0, 0.0, 0.0, 1.0, 1.0, 1.0, 1.0, 0.0, 0.0, 0.0, 0.0, 1.0, 0.0, 1.0, 0.0, 0.0, 1.0, 0.0, 1.0, 1.0, 1.0, 0.0, 0.6875, 1.0, 0.3125, 1.0, 0.0, 0.0, 1.0, 0.0, 1.0, 1.0, 0.0, 1.0, 0.0, 0.0, 0.0, 1.0, 0.0, 0.0, 1.0, 0.0, 1.0, 1.0, 0.6875, 0.0, 1.0, 1.0, 0.0, 1.0, 0.3125, 0.0, 0.6875, 1.0, 0.3125, 1.0, 0.0, 0.0, 1.0, 0.0, 1.0, 0.0, 0.6875, 1.0, 0.3125, 1.0, 0.0, 0.0, 0.3125, 0.0, 0.0, 1.0, 1.0, 1.0, 0.6875, 0.0, 0.6875, 1.0, 1.0, 0.0, 0.0, 0.0, 0.3125, 1.0, 0.0, 1.0, 0.3125, 0.0, 0.6875, 0.0, 1.0, 1.0, 0.6875, 1.0, 1.0, 0.0, 0.0, 0.0, 0.3125, 1.0, 0.0, 1.0, 1.0, 1.0, 1.0, 0.0, 0.0, 0.0])
me_shape_9_indexedfaceset.materials.append(mat_plastic_chip)
me_shape_9_indexedfaceset.materials.append(mat_metal_goldpins_1)
me_shape_9_indexedfaceset.update()

# ---- objects
ob_shape_9_indexedfaceset = bpy.data.objects.new('SHAPE_9_IndexedFaceSet', me_shape_9_indexedfaceset)

# ---- transforms, parenting, visibility, modifiers, constraints
ob_shape_9_indexedfaceset.location = (0.0, -2.384e-07, 0.0)
ob_shape_9_indexedfaceset.rotation_euler = (1.571, -0.0, -1.571)
ob_shape_9_indexedfaceset.scale = (2.54, 2.54, 2.54)
_m = ob_shape_9_indexedfaceset.modifiers.new('Bevel', 'BEVEL')
_m.segments = 3
_m = ob_shape_9_indexedfaceset.modifiers.new('Auto Smooth', 'NODES')
_m.node_group = ng_auto_smooth
_gi = [s.identifier for s in ng_auto_smooth.interface.items_tree if s.item_type == 'SOCKET' and s.in_out == 'INPUT']
_m[_gi[1]] = 0.5236  # Angle

# ---- collection membership
col_collection.objects.link(ob_shape_9_indexedfaceset)

# ---- scene / render settings (as saved in the file)
scene.frame_start = 1; scene.frame_end = 250; scene.frame_set(27)
scene.render.engine = 'BLENDER_EEVEE_NEXT'
scene.cycles.sampling_pattern = 'TABULATED_SOBOL'
scene.cycles.use_light_tree = False
scene.eevee.ray_tracing_options.trace_max_roughness = 0.0
scene.view_settings.view_transform = 'Filmic'
bpy.context.view_layer.update()

# ---- added for rendering (the .blend has no active camera and no usable light): camera, sun
cam_auto = bpy.data.cameras.new('AutoCamera')
cam_auto.lens = 50.0
cam_auto.sensor_width = 36.0
cam_auto.clip_end = 1000.0
ob_auto_camera = bpy.data.objects.new('AutoCamera', cam_auto)
scene.collection.objects.link(ob_auto_camera)
ob_auto_camera.location = (14.9007, -18.8969, 13.7046)
ob_auto_camera.rotation_euler = (1.09748, -7.21219e-08, 0.694738)
scene.camera = ob_auto_camera
light_auto_sun = bpy.data.lights.new('AutoSun', 'SUN')
light_auto_sun.energy = 3.0
light_auto_sun.angle = 0.0523599
ob_auto_sun = bpy.data.objects.new('AutoSun', light_auto_sun)
scene.collection.objects.link(ob_auto_sun)
ob_auto_sun.rotation_euler = (0.872665, 0.174533, 0.523599)
bpy.context.view_layer.update()
